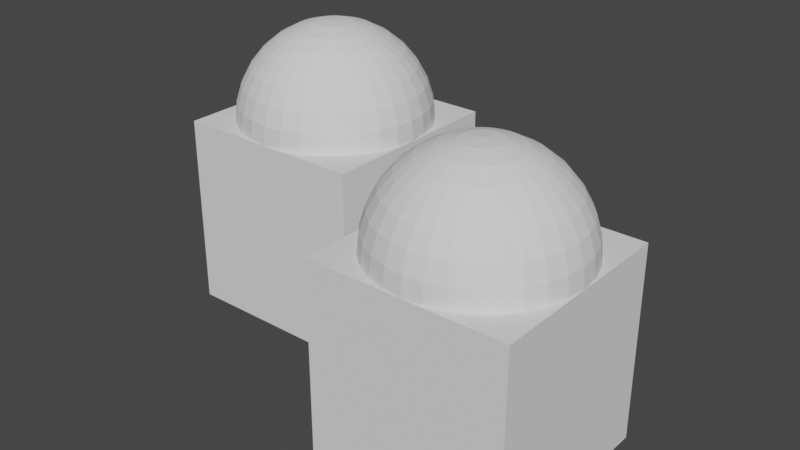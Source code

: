 # Source: test.blend  (saved by Blender 3.2.14; exported with 4.5.12 LTS)
import bpy
from mathutils import Matrix  # noqa: F401  (used for matrix-valued properties, if any)

bpy.ops.wm.read_factory_settings(use_empty=True)
scene = bpy.context.scene
scene.name = 'Scene'

# ---- collections
col_collection = bpy.data.collections.new('Collection'); scene.collection.children.link(col_collection)

# ---- world
world_world = bpy.data.worlds.new('World'); scene.world = world_world
world_world.use_nodes = True; world_world.node_tree.nodes.clear()
_N = world_world.node_tree.nodes; _L = world_world.node_tree.links
n0 = _N.new('ShaderNodeOutputWorld'); n0.name = 'World Output'; n0.location = (300, 300)
n1 = _N.new('ShaderNodeBackground'); n1.name = 'Background'; n1.location = (10, 300)
n1.inputs[0].default_value = (0.05088, 0.05088, 0.05088, 1.0)
_L.new(n1.outputs[0], n0.inputs[0])
n0.is_active_output = True
world_world.color = (0.05088, 0.05088, 0.05088)
world_world.use_sun_shadow = False
world_world.sun_shadow_jitter_overblur = 0.0

# ---- meshes
me_untitled_002 = bpy.data.meshes.new('untitled.002')
me_untitled_002.from_pydata([(-1.0, 1.0, 1.0), (-1.0, 0.302, 0.302), (-1.0, 0.2549, 0.3415), (-1.0, 0.1758, 0.3845), (-1.0, -0.373, -0.2895), (-1.0, -0.3349, -0.3349), (-1.0, -1.0, -1.0), (-1.0, -0.4156, -0.2124), (-1.0, -1.0, 1.0), (-1.0, 0.08972, 0.4111), (-1.0, -0.4425, -0.1282), (-1.0, -4.022e-08, 0.4201), (-1.0, -0.08972, 0.4111), (-1.0, -0.4526, -0.04016), (-1.0, -0.4453, 0.04847), (-1.0, -0.1758, 0.3845), (-1.0, -0.2549, 0.3415), (-1.0, -0.4208, 0.1342), (-1.0, -0.3797, 0.2137), (-1.0, -0.3237, 0.2837), (-1.0, -0.3165, -0.3568), (-1.0, -0.2481, -0.4117), (-1.0, 0.3237, 0.2837), (-1.0, 0.3797, 0.2137), (-1.0, -0.1707, -0.4524), (-1.0, -0.08693, -0.4774), (-1.0, 0.4208, 0.1342), (-1.0, 0.4453, 0.04847), (-1.0, 1.0, -1.0), (-1.0, 6.046e-08, -0.4858), (-1.0, 0.4526, -0.04016), (-1.0, 0.08693, -0.4774), (-1.0, 0.1707, -0.4524), (-1.0, 0.4425, -0.1282), (-1.0, 0.4156, -0.2124), (-1.0, 0.2481, -0.4117), (-1.0, 0.3165, -0.3568), (-1.0, 0.373, -0.2895), (1.0, 1.0, 1.0), (1.0, 1.0, -1.0), (1.0, -1.0, 1.0), (1.0, -1.0, -1.0), (0.5556, 0.8315, 1.0), (0.7071, 0.7071, 1.0), (0.7071, -0.7071, 1.0), (0.5556, -0.8315, 1.0), (0.3827, -0.9239, 1.0), (0.3827, 0.9239, 1.0), (0.1951, 0.9808, 1.0), (0.1951, -0.9808, 1.0), (-2.66e-07, -1.0, 1.0), (5.384e-07, 1.0, 1.0), (-0.1951, -0.9808, 1.0), (-0.1951, 0.9808, 1.0), (-0.3827, 0.9239, 1.0), (-0.3827, -0.9239, 1.0), (-0.5556, -0.8315, 1.0), (-0.5556, 0.8315, 1.0), (-0.7071, 0.7071, 1.0), (-0.7071, -0.7071, 1.0), (-0.8315, -0.5556, 1.0), (-0.8315, 0.5556, 1.0), (-0.9239, 0.3827, 1.0), (-0.9239, -0.3827, 1.0), (-0.9808, -0.1951, 1.0), (-0.9808, 0.1951, 1.0), (-1.0, 3.856e-07, 1.0), (0.8315, 0.5556, 1.0), (0.9239, 0.3827, 1.0), (0.8315, -0.5556, 1.0), (0.9239, -0.3827, 1.0), (0.9808, 0.1951, 1.0), (1.0, -1.656e-07, 1.0), (0.9808, -0.1951, 1.0), (0.0, 0.9239, 1.383), (0.0, 0.8315, 1.555), (0.1622, 0.8155, 1.555), (0.1802, 0.9061, 1.383), (0.0, 0.9808, 1.195), (0.1913, 0.9619, 1.195), (0.0, 0.1951, 1.981), (-8.077e-08, -1.209e-07, 2.0), (0.03806, 0.1913, 1.981), (0.0, 0.3827, 1.924), (0.07466, 0.3753, 1.924), (0.0, 0.5556, 1.831), (0.1084, 0.5449, 1.831), (0.0, 0.7071, 1.707), (0.1379, 0.6935, 1.707), (0.2706, 0.6533, 1.707), (0.3182, 0.7682, 1.555), (0.3536, 0.8536, 1.383), (0.3753, 0.9061, 1.195), (0.07466, 0.1802, 1.981), (0.1464, 0.3536, 1.924), (0.2126, 0.5133, 1.831), (0.1084, 0.1622, 1.981), (0.2126, 0.3182, 1.924), (0.3087, 0.4619, 1.831), (0.3928, 0.5879, 1.707), (0.4619, 0.6913, 1.555), (0.5133, 0.7682, 1.383), (0.5449, 0.8155, 1.195), (0.5, 0.5, 1.707), (0.5879, 0.5879, 1.555), (0.6533, 0.6533, 1.383), (0.6935, 0.6935, 1.195), (0.1379, 0.1379, 1.981), (0.2706, 0.2706, 1.924), (0.3928, 0.3928, 1.831), (0.1622, 0.1084, 1.981), (0.3182, 0.2126, 1.924), (0.4619, 0.3087, 1.831), (0.5879, 0.3928, 1.707), (0.6913, 0.4619, 1.555), (0.7682, 0.5133, 1.383), (0.8155, 0.5449, 1.195), (0.7682, 0.3182, 1.555), (0.8536, 0.3536, 1.383), (0.9061, 0.3753, 1.195), (0.1802, 0.07466, 1.981), (0.3536, 0.1464, 1.924), (0.5133, 0.2126, 1.831), (0.6533, 0.2706, 1.707), (0.1913, 0.03806, 1.981), (0.3753, 0.07466, 1.924), (0.5449, 0.1084, 1.831), (0.6935, 0.1379, 1.707), (0.8155, 0.1622, 1.555), (0.9061, 0.1802, 1.383), (0.9619, 0.1913, 1.195), (0.8315, -9.109e-08, 1.555), (0.9239, -1.658e-08, 1.383), (0.9808, -9.109e-08, 1.195), (0.1951, -6.874e-08, 1.981), (0.3827, -1.209e-07, 1.924), (0.5556, -1.134e-07, 1.831), (0.7071, -4.638e-08, 1.707), (0.3753, -0.07466, 1.924), (0.5449, -0.1084, 1.831), (0.6935, -0.1379, 1.707), (0.8155, -0.1622, 1.555), (0.9061, -0.1802, 1.383), (0.9619, -0.1913, 1.195), (0.1913, -0.03806, 1.981), (0.8536, -0.3536, 1.383), (0.9061, -0.3753, 1.195), (0.1802, -0.07466, 1.981), (0.3536, -0.1464, 1.924), (0.5133, -0.2126, 1.831), (0.6533, -0.2706, 1.707), (0.7682, -0.3182, 1.555), (0.4619, -0.3087, 1.831), (0.5879, -0.3928, 1.707), (0.6913, -0.4619, 1.555), (0.7682, -0.5133, 1.383), (0.8155, -0.5449, 1.195), (0.1622, -0.1084, 1.981), (0.3182, -0.2126, 1.924), (0.6935, -0.6935, 1.195), (0.1379, -0.1379, 1.981), (0.2706, -0.2706, 1.924), (0.3928, -0.3928, 1.831), (0.5, -0.5, 1.707), (0.5879, -0.5879, 1.555), (0.6533, -0.6533, 1.383), (0.3087, -0.4619, 1.831), (0.3928, -0.5879, 1.707), (0.4619, -0.6913, 1.555), (0.5133, -0.7682, 1.383), (0.5449, -0.8155, 1.195), (0.1084, -0.1622, 1.981), (0.2126, -0.3182, 1.924), (0.3753, -0.9061, 1.195), (0.07466, -0.1802, 1.981), (0.1464, -0.3536, 1.924), (0.2126, -0.5133, 1.831), (0.2706, -0.6533, 1.707), (0.3182, -0.7682, 1.555), (0.3536, -0.8536, 1.383), (0.1379, -0.6935, 1.707), (0.1622, -0.8155, 1.555), (0.1802, -0.9061, 1.383), (0.1913, -0.9619, 1.195), (0.03806, -0.1913, 1.981), (0.07466, -0.3753, 1.924), (0.1084, -0.5449, 1.831), (2.154e-09, -0.1951, 1.981), (-2.765e-08, -0.3827, 1.924), (-6.49e-08, -0.5556, 1.831), (4.686e-08, -0.7071, 1.707), (-1.275e-08, -0.8315, 1.555), (1.706e-08, -0.9239, 1.383), (-7.235e-08, -0.9808, 1.195), (-0.1379, -0.6935, 1.707), (-0.1622, -0.8155, 1.555), (-0.1802, -0.9061, 1.383), (-0.1913, -0.9619, 1.195), (-0.03806, -0.1913, 1.981), (-0.07466, -0.3753, 1.924), (-0.1084, -0.5449, 1.831), (-0.07466, -0.1802, 1.981), (-0.1464, -0.3536, 1.924), (-0.2126, -0.5133, 1.831), (-0.2706, -0.6533, 1.707), (-0.3182, -0.7682, 1.555), (-0.3536, -0.8536, 1.383), (-0.3753, -0.9061, 1.195), (-0.4619, -0.6913, 1.555), (-0.5133, -0.7682, 1.383), (-0.5449, -0.8155, 1.195), (-0.1084, -0.1622, 1.981), (-0.2126, -0.3182, 1.924), (-0.3087, -0.4619, 1.831), (-0.3928, -0.5879, 1.707), (-0.2706, -0.2706, 1.924), (-0.3928, -0.3928, 1.831), (-0.5, -0.5, 1.707), (-0.5879, -0.5879, 1.555), (-0.6533, -0.6533, 1.383), (-0.6935, -0.6935, 1.195), (-0.1379, -0.1379, 1.981), (-0.7682, -0.5133, 1.383), (-0.8155, -0.5449, 1.195), (-0.1622, -0.1084, 1.981), (-0.3182, -0.2126, 1.924), (-0.4619, -0.3087, 1.831), (-0.5879, -0.3928, 1.707), (-0.6913, -0.4619, 1.555), (-0.3536, -0.1464, 1.924), (-0.5133, -0.2126, 1.831), (-0.6533, -0.2706, 1.707), (-0.7682, -0.3182, 1.555), (-0.8536, -0.3536, 1.383), (-0.9061, -0.3753, 1.195), (-0.1802, -0.07466, 1.981), (-0.9061, -0.1802, 1.383), (-0.9619, -0.1913, 1.195), (-0.1913, -0.03806, 1.981), (-0.3753, -0.07466, 1.924), (-0.5449, -0.1084, 1.831), (-0.6935, -0.1379, 1.707), (-0.8155, -0.1622, 1.555), (-0.5556, 5.771e-09, 1.831), (-0.7071, -9.109e-08, 1.707), (-0.8315, -4.638e-08, 1.555), (-0.9239, -1.68e-09, 1.383), (-0.9808, 7.283e-08, 1.195), (-0.1951, -7.246e-08, 1.981), (-0.3827, -4.638e-08, 1.924), (-0.9619, 0.1913, 1.195), (-0.1913, 0.03806, 1.981), (-0.3753, 0.07466, 1.924), (-0.5449, 0.1084, 1.831), (-0.6935, 0.1379, 1.707), (-0.8155, 0.1622, 1.555), (-0.9061, 0.1802, 1.383), (-0.5133, 0.2126, 1.831), (-0.6533, 0.2706, 1.707), (-0.7682, 0.3182, 1.555), (-0.8536, 0.3536, 1.383), (-0.9061, 0.3753, 1.195), (-0.1802, 0.07466, 1.981), (-0.3536, 0.1464, 1.924), (-0.8155, 0.5449, 1.195), (-0.1622, 0.1084, 1.981), (-0.3182, 0.2126, 1.924), (-0.4619, 0.3087, 1.831), (-0.5879, 0.3928, 1.707), (-0.6913, 0.4619, 1.555), (-0.7682, 0.5133, 1.383), (-0.5, 0.5, 1.707), (-0.5879, 0.5879, 1.555), (-0.6533, 0.6533, 1.383), (-0.6935, 0.6935, 1.195), (-0.1379, 0.1379, 1.981), (-0.2706, 0.2706, 1.924), (-0.3928, 0.3928, 1.831), (-0.1084, 0.1622, 1.981), (-0.2126, 0.3182, 1.924), (-0.3087, 0.4619, 1.831), (-0.3928, 0.5879, 1.707), (-0.4619, 0.6913, 1.555), (-0.5133, 0.7682, 1.383), (-0.5449, 0.8155, 1.195), (-0.3182, 0.7682, 1.555), (-0.3536, 0.8536, 1.383), (-0.3753, 0.9061, 1.195), (-0.07466, 0.1802, 1.981), (-0.1464, 0.3536, 1.924), (-0.2126, 0.5133, 1.831), (-0.2706, 0.6533, 1.707), (-0.03806, 0.1913, 1.981), (-0.07466, 0.3753, 1.924), (-0.1084, 0.5449, 1.831), (-0.1379, 0.6935, 1.707), (-0.1622, 0.8155, 1.555), (-0.1802, 0.9061, 1.383), (-0.1913, 0.9619, 1.195), (-0.09522, 1.437e-07, -0.06927)], [], [(0, 1, 2), (0, 2, 3), (4, 5, 6), (7, 4, 6), (8, 0, 3), (8, 3, 9), (7, 6, 8), (10, 7, 8), (8, 9, 11), (8, 11, 12), (13, 10, 8), (14, 13, 8), (8, 12, 15), (8, 15, 16), (17, 14, 8), (18, 17, 8), (8, 16, 19), (8, 19, 18), (6, 5, 20), (6, 20, 21), (22, 1, 0), (23, 22, 0), (6, 21, 24), (6, 24, 25), (26, 23, 0), (27, 26, 0), (28, 6, 25), (28, 25, 29), (27, 0, 28), (30, 27, 28), (28, 29, 31), (28, 31, 32), (33, 30, 28), (34, 33, 28), (28, 32, 35), (28, 35, 36), (37, 34, 28), (36, 37, 28), (28, 0, 38), (28, 38, 39), (39, 38, 40), (39, 40, 41), (41, 40, 8), (41, 8, 6), (28, 39, 41), (28, 41, 6), (42, 43, 38), (40, 44, 45), (40, 45, 46), (47, 42, 38), (48, 47, 38), (40, 46, 49), (40, 49, 50), (51, 48, 38), (51, 38, 0), (8, 40, 50), (8, 50, 52), (53, 51, 0), (54, 53, 0), (8, 52, 55), (8, 55, 56), (57, 54, 0), (58, 57, 0), (8, 56, 59), (8, 59, 60), (61, 58, 0), (62, 61, 0), (8, 60, 63), (8, 63, 64), (65, 62, 0), (8, 64, 66), (66, 65, 0), (0, 8, 66), (38, 43, 67), (38, 67, 68), (69, 44, 40), (70, 69, 40), (38, 68, 71), (38, 71, 72), (73, 70, 40), (40, 38, 72), (40, 72, 73), (74, 75, 76), (74, 76, 77), (78, 74, 77), (78, 77, 79), (78, 79, 48), (78, 48, 51), (80, 81, 82), (83, 80, 82), (83, 82, 84), (85, 83, 84), (85, 84, 86), (87, 85, 86), (87, 86, 88), (75, 87, 88), (75, 88, 76), (76, 88, 89), (76, 89, 90), (77, 76, 90), (77, 90, 91), (79, 77, 91), (79, 91, 92), (79, 92, 47), (79, 47, 48), (82, 81, 93), (84, 82, 93), (84, 93, 94), (86, 84, 94), (86, 94, 95), (88, 86, 95), (88, 95, 89), (93, 81, 96), (94, 93, 96), (94, 96, 97), (95, 94, 97), (95, 97, 98), (89, 95, 98), (89, 98, 99), (90, 89, 99), (90, 99, 100), (91, 90, 100), (91, 100, 101), (92, 91, 101), (92, 101, 102), (92, 102, 42), (92, 42, 47), (100, 99, 103), (100, 103, 104), (101, 100, 104), (101, 104, 105), (102, 101, 105), (102, 105, 106), (102, 106, 43), (102, 43, 42), (96, 81, 107), (97, 96, 107), (97, 107, 108), (98, 97, 108), (98, 108, 109), (99, 98, 109), (99, 109, 103), (108, 107, 110), (108, 110, 111), (109, 108, 111), (109, 111, 112), (103, 109, 112), (103, 112, 113), (104, 103, 113), (104, 113, 114), (105, 104, 114), (105, 114, 115), (106, 105, 115), (106, 115, 116), (43, 106, 116), (43, 116, 67), (107, 81, 110), (115, 114, 117), (115, 117, 118), (116, 115, 118), (116, 118, 119), (67, 116, 119), (67, 119, 68), (110, 81, 120), (111, 110, 120), (111, 120, 121), (112, 111, 121), (112, 121, 122), (113, 112, 122), (113, 122, 123), (114, 113, 123), (114, 123, 117), (121, 120, 124), (121, 124, 125), (122, 121, 125), (122, 125, 126), (123, 122, 126), (123, 126, 127), (117, 123, 127), (117, 127, 128), (118, 117, 128), (118, 128, 129), (119, 118, 129), (119, 129, 130), (68, 119, 130), (68, 130, 71), (120, 81, 124), (129, 128, 131), (129, 131, 132), (130, 129, 132), (130, 132, 133), (71, 130, 133), (71, 133, 72), (124, 81, 134), (125, 124, 134), (125, 134, 135), (126, 125, 135), (126, 135, 136), (127, 126, 136), (127, 136, 137), (128, 127, 137), (128, 137, 131), (136, 135, 138), (136, 138, 139), (137, 136, 139), (137, 139, 140), (131, 137, 140), (131, 140, 141), (132, 131, 141), (132, 141, 142), (133, 132, 142), (133, 142, 143), (72, 133, 143), (72, 143, 73), (134, 81, 144), (135, 134, 144), (135, 144, 138), (143, 142, 145), (143, 145, 146), (73, 143, 146), (73, 146, 70), (144, 81, 147), (138, 144, 147), (138, 147, 148), (139, 138, 148), (139, 148, 149), (140, 139, 149), (140, 149, 150), (141, 140, 150), (141, 150, 151), (142, 141, 151), (142, 151, 145), (150, 149, 152), (150, 152, 153), (151, 150, 153), (151, 153, 154), (145, 151, 154), (145, 154, 155), (146, 145, 155), (146, 155, 156), (70, 146, 156), (70, 156, 69), (147, 81, 157), (148, 147, 157), (148, 157, 158), (149, 148, 158), (149, 158, 152), (69, 156, 159), (69, 159, 44), (157, 81, 160), (158, 157, 160), (158, 160, 161), (152, 158, 161), (152, 161, 162), (153, 152, 162), (153, 162, 163), (154, 153, 163), (154, 163, 164), (155, 154, 164), (155, 164, 165), (156, 155, 165), (156, 165, 159), (163, 162, 166), (163, 166, 167), (164, 163, 167), (164, 167, 168), (165, 164, 168), (165, 168, 169), (159, 165, 169), (159, 169, 170), (44, 159, 170), (44, 170, 45), (160, 81, 171), (161, 160, 171), (161, 171, 172), (162, 161, 172), (162, 172, 166), (45, 170, 173), (45, 173, 46), (171, 81, 174), (172, 171, 174), (172, 174, 175), (166, 172, 175), (166, 175, 176), (167, 166, 176), (167, 176, 177), (168, 167, 177), (168, 177, 178), (169, 168, 178), (169, 178, 179), (170, 169, 179), (170, 179, 173), (178, 177, 180), (178, 180, 181), (179, 178, 181), (179, 181, 182), (173, 179, 182), (173, 182, 183), (46, 173, 183), (46, 183, 49), (174, 81, 184), (175, 174, 184), (175, 184, 185), (176, 175, 185), (176, 185, 186), (177, 176, 186), (177, 186, 180), (184, 81, 187), (185, 184, 187), (185, 187, 188), (186, 185, 188), (186, 188, 189), (180, 186, 189), (180, 189, 190), (181, 180, 190), (181, 190, 191), (182, 181, 191), (182, 191, 192), (183, 182, 192), (183, 192, 193), (49, 183, 193), (49, 193, 50), (191, 190, 194), (191, 194, 195), (192, 191, 195), (192, 195, 196), (193, 192, 196), (193, 196, 197), (50, 193, 197), (50, 197, 52), (187, 81, 198), (188, 187, 198), (188, 198, 199), (189, 188, 199), (189, 199, 200), (190, 189, 200), (190, 200, 194), (199, 198, 201), (199, 201, 202), (200, 199, 202), (200, 202, 203), (194, 200, 203), (194, 203, 204), (195, 194, 204), (195, 204, 205), (196, 195, 205), (196, 205, 206), (197, 196, 206), (197, 206, 207), (52, 197, 207), (52, 207, 55), (198, 81, 201), (206, 205, 208), (206, 208, 209), (207, 206, 209), (207, 209, 210), (55, 207, 210), (55, 210, 56), (201, 81, 211), (202, 201, 211), (202, 211, 212), (203, 202, 212), (203, 212, 213), (204, 203, 213), (204, 213, 214), (205, 204, 214), (205, 214, 208), (213, 212, 215), (213, 215, 216), (214, 213, 216), (214, 216, 217), (208, 214, 217), (208, 217, 218), (209, 208, 218), (209, 218, 219), (210, 209, 219), (210, 219, 220), (56, 210, 220), (56, 220, 59), (211, 81, 221), (212, 211, 221), (212, 221, 215), (220, 219, 222), (220, 222, 223), (59, 220, 223), (59, 223, 60), (221, 81, 224), (215, 221, 224), (215, 224, 225), (216, 215, 225), (216, 225, 226), (217, 216, 226), (217, 226, 227), (218, 217, 227), (218, 227, 228), (219, 218, 228), (219, 228, 222), (226, 225, 229), (226, 229, 230), (227, 226, 230), (227, 230, 231), (228, 227, 231), (228, 231, 232), (222, 228, 232), (222, 232, 233), (223, 222, 233), (223, 233, 234), (60, 223, 234), (60, 234, 63), (224, 81, 235), (225, 224, 235), (225, 235, 229), (234, 233, 236), (234, 236, 237), (63, 234, 237), (63, 237, 64), (235, 81, 238), (229, 235, 238), (229, 238, 239), (230, 229, 239), (230, 239, 240), (231, 230, 240), (231, 240, 241), (232, 231, 241), (232, 241, 242), (233, 232, 242), (233, 242, 236), (241, 240, 243), (241, 243, 244), (242, 241, 244), (242, 244, 245), (236, 242, 245), (236, 245, 246), (237, 236, 246), (237, 246, 247), (64, 237, 247), (64, 247, 66), (238, 81, 248), (239, 238, 248), (239, 248, 249), (240, 239, 249), (240, 249, 243), (247, 250, 65), (247, 65, 66), (248, 81, 251), (249, 248, 251), (249, 251, 252), (243, 249, 252), (243, 252, 253), (244, 243, 253), (244, 253, 254), (245, 244, 254), (245, 254, 255), (246, 245, 255), (246, 255, 256), (247, 246, 256), (247, 256, 250), (254, 253, 257), (254, 257, 258), (255, 254, 258), (255, 258, 259), (256, 255, 259), (256, 259, 260), (250, 256, 260), (250, 260, 261), (250, 261, 62), (250, 62, 65), (251, 81, 262), (252, 251, 262), (252, 262, 263), (253, 252, 263), (253, 263, 257), (261, 264, 61), (261, 61, 62), (262, 81, 265), (263, 262, 265), (263, 265, 266), (257, 263, 266), (257, 266, 267), (258, 257, 267), (258, 267, 268), (259, 258, 268), (259, 268, 269), (260, 259, 269), (260, 269, 270), (261, 260, 270), (261, 270, 264), (269, 268, 271), (269, 271, 272), (270, 269, 272), (270, 272, 273), (264, 270, 273), (264, 273, 274), (264, 274, 58), (264, 58, 61), (265, 81, 275), (266, 265, 275), (266, 275, 276), (267, 266, 276), (267, 276, 277), (268, 267, 277), (268, 277, 271), (276, 275, 278), (276, 278, 279), (277, 276, 279), (277, 279, 280), (271, 277, 280), (271, 280, 281), (272, 271, 281), (272, 281, 282), (273, 272, 282), (273, 282, 283), (274, 273, 283), (274, 283, 284), (58, 274, 284), (58, 284, 57), (275, 81, 278), (283, 282, 285), (283, 285, 286), (284, 283, 286), (284, 286, 287), (57, 284, 287), (57, 287, 54), (278, 81, 288), (279, 278, 288), (279, 288, 289), (280, 279, 289), (280, 289, 290), (281, 280, 290), (281, 290, 291), (282, 281, 291), (282, 291, 285), (289, 288, 292), (289, 292, 293), (290, 289, 293), (290, 293, 294), (291, 290, 294), (291, 294, 295), (285, 291, 295), (285, 295, 296), (286, 285, 296), (286, 296, 297), (287, 286, 297), (287, 297, 298), (54, 287, 298), (54, 298, 53), (288, 81, 292), (297, 296, 75), (297, 75, 74), (298, 297, 74), (298, 74, 78), (53, 298, 78), (53, 78, 51), (292, 81, 80), (293, 292, 80), (293, 80, 83), (294, 293, 83), (294, 83, 85), (295, 294, 85), (295, 85, 87), (296, 295, 87), (296, 87, 75), (25, 299, 29), (21, 299, 24), (20, 299, 21), (9, 299, 11), (31, 299, 32), (29, 299, 31), (35, 299, 36), (30, 299, 27), (14, 299, 13), (2, 299, 3), (13, 299, 10), (27, 299, 26), (36, 299, 37), (18, 299, 17), (37, 299, 34), (4, 299, 20), (4, 20, 5), (23, 299, 22), (3, 299, 9), (7, 299, 4), (19, 299, 18), (15, 299, 16), (33, 299, 30), (32, 299, 35), (11, 299, 12), (24, 299, 25), (17, 299, 14), (26, 299, 23), (34, 299, 33), (10, 299, 7), (12, 299, 15), (22, 299, 1), (299, 2, 1), (16, 299, 19)])
me_untitled_002.update()
me_untitled_003 = bpy.data.meshes.new('untitled.003')
me_untitled_003.from_pydata([(-1.0, 0.302, 0.302), (-1.0, 0.2549, 0.3415), (-1.0, 0.1758, 0.3845), (-1.0, -0.373, -0.2895), (-1.0, -0.4156, -0.2124), (-1.0, 0.08972, 0.4111), (-1.0, -0.4425, -0.1282), (-1.0, -4.022e-08, 0.4201), (-1.0, -0.08972, 0.4111), (-1.0, -0.4526, -0.04016), (-1.0, -0.4453, 0.04847), (-1.0, -0.1758, 0.3845), (-1.0, -0.2549, 0.3415), (-1.0, -0.4208, 0.1342), (-1.0, -0.3797, 0.2137), (-1.0, -0.3237, 0.2837), (-1.0, -0.3165, -0.3568), (-1.0, -0.2481, -0.4117), (-1.0, 0.3237, 0.2837), (-1.0, 0.3797, 0.2137), (-1.0, -0.1707, -0.4524), (-1.0, -0.08693, -0.4774), (-1.0, 0.4208, 0.1342), (-1.0, 0.4453, 0.04847), (-1.0, 6.046e-08, -0.4858), (-1.0, 0.4526, -0.04016), (-1.0, 0.08693, -0.4774), (-1.0, 0.1707, -0.4524), (-1.0, 0.4425, -0.1282), (-1.0, 0.4156, -0.2124), (-1.0, 0.2481, -0.4117), (-1.0, 0.3165, -0.3568), (-1.0, 0.373, -0.2895), (-0.09522, 1.437e-07, -0.06927)], [], [(21, 33, 24), (17, 33, 20), (16, 33, 17), (5, 33, 7), (26, 33, 27), (24, 33, 26), (30, 33, 31), (25, 33, 23), (10, 33, 9), (1, 33, 2), (9, 33, 6), (23, 33, 22), (31, 33, 32), (14, 33, 13), (32, 33, 29), (3, 33, 16), (19, 33, 18), (2, 33, 5), (4, 33, 3), (15, 33, 14), (11, 33, 12), (28, 33, 25), (27, 33, 30), (7, 33, 8), (20, 33, 21), (13, 33, 10), (22, 33, 19), (29, 33, 28), (6, 33, 4), (8, 33, 11), (18, 33, 0), (33, 1, 0), (12, 33, 15), (12, 15, 14, 13, 10, 9, 6, 4, 3, 16, 17, 20, 21, 24, 26, 27, 30, 31, 32, 29, 28, 25, 23, 22, 19, 18, 0, 1, 2, 5, 7, 8, 11)])
me_untitled_003.update()
me_untitled_004 = bpy.data.meshes.new('untitled.004')
me_untitled_004.from_pydata([(-1.0, 1.0, 1.0), (-1.0, 0.302, 0.302), (-1.0, 0.2549, 0.3415), (-1.0, 0.1758, 0.3845), (-1.0, -0.373, -0.2895), (-1.0, -0.3349, -0.3349), (-1.0, -1.0, -1.0), (-1.0, -0.4156, -0.2124), (-1.0, -1.0, 1.0), (-1.0, 0.08972, 0.4111), (-1.0, -0.4425, -0.1282), (-1.0, -4.022e-08, 0.4201), (-1.0, -0.08972, 0.4111), (-1.0, -0.4526, -0.04016), (-1.0, -0.4453, 0.04847), (-1.0, -0.1758, 0.3845), (-1.0, -0.2549, 0.3415), (-1.0, -0.4208, 0.1342), (-1.0, -0.3797, 0.2137), (-1.0, -0.3237, 0.2837), (-1.0, -0.3165, -0.3568), (-1.0, -0.2481, -0.4117), (-1.0, 0.3237, 0.2837), (-1.0, 0.3797, 0.2137), (-1.0, -0.1707, -0.4524), (-1.0, -0.08693, -0.4774), (-1.0, 0.4208, 0.1342), (-1.0, 0.4453, 0.04847), (-1.0, 1.0, -1.0), (-1.0, 6.046e-08, -0.4858), (-1.0, 0.4526, -0.04016), (-1.0, 0.08693, -0.4774), (-1.0, 0.1707, -0.4524), (-1.0, 0.4425, -0.1282), (-1.0, 0.4156, -0.2124), (-1.0, 0.2481, -0.4117), (-1.0, 0.3165, -0.3568), (-1.0, 0.373, -0.2895), (1.0, 1.0, 1.0), (1.0, 1.0, -1.0), (1.0, -1.0, 1.0), (1.0, -1.0, -1.0), (0.5556, 0.8315, 1.0), (0.7071, 0.7071, 1.0), (0.7071, -0.7071, 1.0), (0.5556, -0.8315, 1.0), (0.3827, -0.9239, 1.0), (0.3827, 0.9239, 1.0), (0.1951, 0.9808, 1.0), (0.1951, -0.9808, 1.0), (-2.66e-07, -1.0, 1.0), (5.384e-07, 1.0, 1.0), (-0.1951, -0.9808, 1.0), (-0.1951, 0.9808, 1.0), (-0.3827, 0.9239, 1.0), (-0.3827, -0.9239, 1.0), (-0.5556, -0.8315, 1.0), (-0.5556, 0.8315, 1.0), (-0.7071, 0.7071, 1.0), (-0.7071, -0.7071, 1.0), (-0.8315, -0.5556, 1.0), (-0.8315, 0.5556, 1.0), (-0.9239, 0.3827, 1.0), (-0.9239, -0.3827, 1.0), (-0.9808, -0.1951, 1.0), (-0.9808, 0.1951, 1.0), (-1.0, 3.856e-07, 1.0), (0.8315, 0.5556, 1.0), (0.9239, 0.3827, 1.0), (0.8315, -0.5556, 1.0), (0.9239, -0.3827, 1.0), (0.9808, 0.1951, 1.0), (1.0, -1.656e-07, 1.0), (0.9808, -0.1951, 1.0)], [], [(0, 1, 2), (0, 2, 3), (4, 5, 6), (7, 4, 6), (8, 0, 3), (8, 3, 9), (7, 6, 8), (10, 7, 8), (8, 9, 11), (8, 11, 12), (13, 10, 8), (14, 13, 8), (8, 12, 15), (8, 15, 16), (17, 14, 8), (18, 17, 8), (8, 16, 19), (8, 19, 18), (6, 5, 20), (6, 20, 21), (22, 1, 0), (23, 22, 0), (6, 21, 24), (6, 24, 25), (26, 23, 0), (27, 26, 0), (28, 6, 25), (28, 25, 29), (27, 0, 28), (30, 27, 28), (28, 29, 31), (28, 31, 32), (33, 30, 28), (34, 33, 28), (28, 32, 35), (28, 35, 36), (37, 34, 28), (36, 37, 28), (28, 0, 38), (28, 38, 39), (39, 38, 40), (39, 40, 41), (41, 40, 8), (41, 8, 6), (28, 39, 41), (28, 41, 6), (42, 43, 38), (40, 44, 45), (40, 45, 46), (47, 42, 38), (48, 47, 38), (40, 46, 49), (40, 49, 50), (51, 48, 38), (51, 38, 0), (8, 40, 50), (8, 50, 52), (53, 51, 0), (54, 53, 0), (8, 52, 55), (8, 55, 56), (57, 54, 0), (58, 57, 0), (8, 56, 59), (8, 59, 60), (61, 58, 0), (62, 61, 0), (8, 60, 63), (8, 63, 64), (65, 62, 0), (8, 64, 66), (66, 65, 0), (0, 8, 66), (38, 43, 67), (38, 67, 68), (69, 44, 40), (70, 69, 40), (38, 68, 71), (38, 71, 72), (73, 70, 40), (40, 38, 72), (40, 72, 73), (4, 20, 5), (16, 15, 12, 11, 9, 3, 2, 1, 22, 23, 26, 27, 30, 33, 34, 37, 36, 35, 32, 31, 29, 25, 24, 21, 20, 4, 7, 10, 13, 14, 17, 18, 19), (51, 53, 54, 57, 58, 61, 62, 65, 66, 64, 63, 60, 59, 56, 55, 52, 50, 49, 46, 45, 44, 69, 70, 73, 72, 71, 68, 67, 43, 42, 47, 48)])
me_untitled_004.update()
me_untitled_005 = bpy.data.meshes.new('untitled.005')
me_untitled_005.from_pydata([(0.5556, 0.8315, 1.0), (0.7071, 0.7071, 1.0), (0.3827, 0.9239, 1.0), (0.3753, 0.9061, 1.195), (0.5449, 0.8155, 1.195), (0.5133, 0.7682, 1.383), (0.6533, 0.6533, 1.383), (0.6935, 0.6935, 1.195), (0.7682, 0.5133, 1.383), (0.8155, 0.5449, 1.195), (0.8315, 0.5556, 1.0), (0.8536, 0.3536, 1.383), (0.9061, 0.3753, 1.195), (0.9061, 0.1802, 1.383), (0.9619, 0.1913, 1.195), (0.9239, 0.3827, 1.0), (0.9808, 0.1951, 1.0), (1.0, -1.656e-07, 1.0), (0.9808, -9.109e-08, 1.195), (0.9239, -1.658e-08, 1.383), (0.9061, -0.1802, 1.383), (0.9619, -0.1913, 1.195), (0.9808, -0.1951, 1.0), (0.8536, -0.3536, 1.383), (0.9061, -0.3753, 1.195), (0.7682, -0.5133, 1.383), (0.8155, -0.5449, 1.195), (0.9239, -0.3827, 1.0), (0.8315, -0.5556, 1.0), (0.6935, -0.6935, 1.195), (0.7071, -0.7071, 1.0), (0.5556, -0.8315, 1.0), (0.5449, -0.8155, 1.195), (0.5133, -0.7682, 1.383), (0.3753, -0.9061, 1.195), (0.3536, -0.8536, 1.383), (0.3182, -0.7682, 1.555), (0.1622, -0.8155, 1.555), (0.1802, -0.9061, 1.383), (0.1913, -0.9619, 1.195), (-1.275e-08, -0.8315, 1.555), (1.706e-08, -0.9239, 1.383), (-7.235e-08, -0.9808, 1.195), (-0.1622, -0.8155, 1.555), (-0.1802, -0.9061, 1.383), (-0.1913, -0.9619, 1.195), (-0.3182, -0.7682, 1.555), (-0.3536, -0.8536, 1.383), (-0.3753, -0.9061, 1.195), (-0.4619, -0.6913, 1.555), (-0.5133, -0.7682, 1.383), (-0.5449, -0.8155, 1.195), (-0.5879, -0.5879, 1.555), (-0.6533, -0.6533, 1.383), (-0.6935, -0.6935, 1.195), (-0.7682, -0.5133, 1.383), (-0.6913, -0.4619, 1.555), (-0.5879, -0.3928, 1.707), (-0.6533, -0.2706, 1.707), (-0.7682, -0.3182, 1.555), (-0.8536, -0.3536, 1.383), (-0.6935, -0.1379, 1.707), (-0.8155, -0.1622, 1.555), (-0.7071, -9.109e-08, 1.707), (-0.8315, -4.638e-08, 1.555), (-0.9061, -0.1802, 1.383), (-0.9061, -0.3753, 1.195), (-0.9619, -0.1913, 1.195), (-0.9239, -1.68e-09, 1.383), (-0.9808, 7.283e-08, 1.195), (-0.8155, 0.1622, 1.555), (-0.9061, 0.1802, 1.383), (-0.7682, 0.3182, 1.555), (-0.8536, 0.3536, 1.383), (-0.9619, 0.1913, 1.195), (-0.9808, 0.1951, 1.0), (-0.9061, 0.3753, 1.195), (-0.9239, 0.3827, 1.0), (-0.8315, 0.5556, 1.0), (-0.7071, 0.7071, 1.0), (-0.8155, 0.5449, 1.195), (-0.7682, 0.5133, 1.383), (-0.6533, 0.6533, 1.383), (-0.6935, 0.6935, 1.195), (-0.5133, 0.7682, 1.383), (-0.5449, 0.8155, 1.195), (-0.5556, 0.8315, 1.0), (-0.3753, 0.9061, 1.195), (-0.3536, 0.8536, 1.383), (-0.3182, 0.7682, 1.555), (-0.1622, 0.8155, 1.555), (-0.1802, 0.9061, 1.383), (-0.1913, 0.9619, 1.195), (0.0, 0.8315, 1.555), (0.0, 0.9239, 1.383), (0.1622, 0.8155, 1.555), (0.1802, 0.9061, 1.383), (0.0, 0.9808, 1.195), (0.1951, 0.9808, 1.0), (5.384e-07, 1.0, 1.0), (-0.1951, 0.9808, 1.0), (0.1913, 0.9619, 1.195), (0.3536, 0.8536, 1.383), (0.3182, 0.7682, 1.555), (0.4619, 0.6913, 1.555), (0.3928, 0.5879, 1.707), (0.5, 0.5, 1.707), (0.5879, 0.5879, 1.555), (0.5879, 0.3928, 1.707), (0.6913, 0.4619, 1.555), (0.7682, 0.3182, 1.555), (0.6533, 0.2706, 1.707), (0.5133, 0.2126, 1.831), (0.5449, 0.1084, 1.831), (0.6935, 0.1379, 1.707), (0.8155, 0.1622, 1.555), (0.5556, -1.134e-07, 1.831), (0.7071, -4.638e-08, 1.707), (0.8315, -9.109e-08, 1.555), (0.5449, -0.1084, 1.831), (0.6935, -0.1379, 1.707), (0.8155, -0.1622, 1.555), (0.5133, -0.2126, 1.831), (0.6533, -0.2706, 1.707), (0.7682, -0.3182, 1.555), (0.4619, -0.3087, 1.831), (0.5879, -0.3928, 1.707), (0.6913, -0.4619, 1.555), (0.3928, -0.3928, 1.831), (0.5, -0.5, 1.707), (0.5879, -0.5879, 1.555), (0.3087, -0.4619, 1.831), (0.3928, -0.5879, 1.707), (0.4619, -0.6913, 1.555), (0.2126, -0.5133, 1.831), (0.2706, -0.6533, 1.707), (0.1379, -0.6935, 1.707), (0.1084, -0.5449, 1.831), (0.07466, -0.3753, 1.924), (-2.765e-08, -0.3827, 1.924), (-6.49e-08, -0.5556, 1.831), (4.686e-08, -0.7071, 1.707), (-0.07466, -0.3753, 1.924), (-0.1084, -0.5449, 1.831), (-0.1379, -0.6935, 1.707), (-0.1464, -0.3536, 1.924), (-0.2126, -0.5133, 1.831), (-0.2706, -0.6533, 1.707), (-0.2126, -0.3182, 1.924), (-0.3087, -0.4619, 1.831), (-0.3928, -0.5879, 1.707), (-0.2706, -0.2706, 1.924), (-0.3928, -0.3928, 1.831), (-0.5, -0.5, 1.707), (-0.3182, -0.2126, 1.924), (-0.4619, -0.3087, 1.831), (-0.3536, -0.1464, 1.924), (-0.5133, -0.2126, 1.831), (-0.3753, -0.07466, 1.924), (-0.5449, -0.1084, 1.831), (-0.5556, 5.771e-09, 1.831), (-0.3827, -4.638e-08, 1.924), (-0.1951, -7.246e-08, 1.981), (-0.1913, 0.03806, 1.981), (-0.3753, 0.07466, 1.924), (-0.5449, 0.1084, 1.831), (-0.1802, 0.07466, 1.981), (-0.3536, 0.1464, 1.924), (-0.5133, 0.2126, 1.831), (-0.1622, 0.1084, 1.981), (-0.3182, 0.2126, 1.924), (-0.4619, 0.3087, 1.831), (-0.1379, 0.1379, 1.981), (-0.2706, 0.2706, 1.924), (-0.3928, 0.3928, 1.831), (-0.1084, 0.1622, 1.981), (-0.2126, 0.3182, 1.924), (-0.3087, 0.4619, 1.831), (-0.07466, 0.1802, 1.981), (-0.1464, 0.3536, 1.924), (-0.2126, 0.5133, 1.831), (-0.03806, 0.1913, 1.981), (-0.07466, 0.3753, 1.924), (0.0, 0.1951, 1.981), (-0.1084, 0.5449, 1.831), (0.0, 0.3827, 1.924), (0.03806, 0.1913, 1.981), (0.07466, 0.3753, 1.924), (0.0, 0.5556, 1.831), (-0.1379, 0.6935, 1.707), (0.1084, 0.5449, 1.831), (0.0, 0.7071, 1.707), (0.1379, 0.6935, 1.707), (0.2706, 0.6533, 1.707), (0.2126, 0.5133, 1.831), (0.1464, 0.3536, 1.924), (0.2126, 0.3182, 1.924), (0.3087, 0.4619, 1.831), (0.2706, 0.2706, 1.924), (0.3928, 0.3928, 1.831), (0.3182, 0.2126, 1.924), (0.4619, 0.3087, 1.831), (0.3536, 0.1464, 1.924), (0.1802, 0.07466, 1.981), (0.1913, 0.03806, 1.981), (0.3753, 0.07466, 1.924), (0.1951, -6.874e-08, 1.981), (0.3827, -1.209e-07, 1.924), (0.3753, -0.07466, 1.924), (0.1913, -0.03806, 1.981), (0.1802, -0.07466, 1.981), (-8.077e-08, -1.209e-07, 2.0), (0.07466, 0.1802, 1.981), (0.1084, 0.1622, 1.981), (0.1379, 0.1379, 1.981), (0.1622, 0.1084, 1.981), (0.1622, -0.1084, 1.981), (0.1379, -0.1379, 1.981), (0.1084, -0.1622, 1.981), (0.07466, -0.1802, 1.981), (0.03806, -0.1913, 1.981), (2.154e-09, -0.1951, 1.981), (-0.03806, -0.1913, 1.981), (-0.07466, -0.1802, 1.981), (-0.1084, -0.1622, 1.981), (-0.1379, -0.1379, 1.981), (-0.1622, -0.1084, 1.981), (-0.1802, -0.07466, 1.981), (-0.1913, -0.03806, 1.981), (0.1464, -0.3536, 1.924), (0.2126, -0.3182, 1.924), (0.2706, -0.2706, 1.924), (0.3182, -0.2126, 1.924), (0.3536, -0.1464, 1.924), (-0.2706, 0.6533, 1.707), (-0.3928, 0.5879, 1.707), (-0.4619, 0.6913, 1.555), (-0.5879, 0.5879, 1.555), (-0.6913, 0.4619, 1.555), (-0.5, 0.5, 1.707), (-0.5879, 0.3928, 1.707), (-0.6533, 0.2706, 1.707), (-0.6935, 0.1379, 1.707), (0.6533, -0.6533, 1.383), (-0.3827, 0.9239, 1.0), (-1.0, 3.856e-07, 1.0), (-0.9808, -0.1951, 1.0), (-0.9239, -0.3827, 1.0), (-0.8315, -0.5556, 1.0), (-0.8155, -0.5449, 1.195), (-0.7071, -0.7071, 1.0), (-0.5556, -0.8315, 1.0), (-0.3827, -0.9239, 1.0), (-0.1951, -0.9808, 1.0), (-2.66e-07, -1.0, 1.0), (0.1951, -0.9808, 1.0), (0.3827, -0.9239, 1.0)], [], [(4, 1, 0), (3, 0, 2), (3, 4, 0), (4, 5, 6), (3, 5, 4), (4, 6, 7), (4, 7, 1), (7, 6, 8), (7, 8, 9), (1, 7, 9), (10, 9, 12), (1, 9, 10), (9, 8, 11), (9, 11, 12), (10, 12, 15), (12, 11, 13), (12, 13, 14), (15, 12, 14), (15, 14, 16), (16, 18, 17), (16, 14, 18), (14, 19, 18), (18, 19, 20), (18, 20, 21), (17, 18, 21), (17, 21, 22), (22, 21, 24), (21, 20, 23), (21, 23, 24), (24, 23, 25), (24, 25, 26), (27, 24, 26), (22, 24, 27), (27, 26, 28), (28, 26, 29), (28, 29, 30), (30, 29, 32), (30, 32, 31), (32, 33, 35), (29, 33, 32), (32, 35, 34), (31, 32, 34), (35, 36, 37), (33, 36, 35), (35, 37, 38), (34, 35, 38), (38, 37, 40), (39, 38, 41), (34, 38, 39), (38, 40, 41), (42, 41, 44), (39, 41, 42), (41, 43, 44), (41, 40, 43), (42, 44, 45), (44, 43, 46), (45, 44, 47), (44, 46, 47), (45, 47, 48), (47, 46, 49), (48, 47, 50), (47, 49, 50), (50, 49, 52), (51, 50, 53), (48, 50, 51), (50, 52, 53), (51, 53, 54), (53, 52, 56), (54, 53, 55), (53, 56, 55), (56, 57, 58), (52, 57, 56), (56, 58, 59), (55, 56, 59), (59, 58, 61), (60, 59, 62), (55, 59, 60), (59, 61, 62), (62, 61, 63), (62, 63, 64), (65, 62, 64), (60, 62, 65), (66, 60, 65), (66, 65, 67), (67, 65, 68), (65, 64, 68), (68, 64, 70), (69, 68, 71), (67, 68, 69), (68, 70, 71), (71, 72, 73), (71, 70, 72), (74, 71, 73), (69, 71, 74), (74, 77, 75), (69, 74, 75), (74, 73, 76), (74, 76, 77), (76, 78, 77), (80, 79, 78), (76, 80, 78), (76, 81, 80), (80, 81, 82), (80, 82, 83), (80, 83, 79), (83, 82, 84), (83, 84, 85), (79, 83, 85), (86, 85, 87), (79, 85, 86), (85, 84, 88), (85, 88, 87), (88, 89, 90), (84, 89, 88), (87, 88, 91), (88, 90, 91), (92, 91, 94), (87, 91, 92), (91, 90, 93), (91, 93, 94), (94, 93, 95), (94, 95, 96), (97, 94, 96), (92, 94, 97), (97, 98, 99), (97, 101, 98), (100, 97, 99), (100, 92, 97), (97, 96, 101), (101, 2, 98), (101, 96, 102), (101, 3, 2), (101, 102, 3), (102, 103, 104), (96, 103, 102), (3, 102, 5), (102, 104, 5), (104, 105, 106), (103, 105, 104), (5, 104, 107), (104, 106, 107), (5, 107, 6), (107, 106, 108), (6, 107, 109), (107, 108, 109), (109, 108, 111), (8, 109, 110), (6, 109, 8), (109, 111, 110), (108, 112, 111), (110, 111, 114), (111, 112, 113), (111, 113, 114), (110, 114, 115), (114, 113, 116), (115, 114, 117), (114, 116, 117), (115, 117, 118), (118, 117, 120), (117, 116, 119), (117, 119, 120), (118, 120, 121), (120, 119, 122), (121, 120, 123), (120, 122, 123), (123, 122, 125), (124, 123, 126), (121, 123, 124), (123, 125, 126), (124, 126, 127), (126, 125, 128), (127, 126, 129), (126, 128, 129), (129, 128, 131), (130, 129, 132), (127, 129, 130), (129, 131, 132), (130, 132, 133), (132, 131, 134), (133, 132, 135), (132, 134, 135), (135, 134, 137), (36, 135, 136), (133, 135, 36), (135, 137, 136), (134, 138, 137), (136, 137, 140), (137, 138, 139), (137, 139, 140), (136, 140, 141), (140, 139, 142), (141, 140, 143), (140, 142, 143), (144, 143, 146), (141, 143, 144), (143, 142, 145), (143, 145, 146), (144, 146, 147), (146, 145, 148), (147, 146, 149), (146, 148, 149), (149, 148, 151), (150, 149, 152), (147, 149, 150), (149, 151, 152), (150, 152, 153), (152, 151, 154), (153, 152, 155), (152, 154, 155), (155, 154, 156), (57, 155, 157), (153, 155, 57), (155, 156, 157), (57, 157, 58), (157, 156, 158), (58, 157, 159), (157, 158, 159), (61, 159, 160), (58, 159, 61), (159, 161, 160), (159, 158, 161), (160, 161, 164), (161, 162, 163), (158, 162, 161), (161, 163, 164), (160, 164, 165), (164, 163, 166), (165, 164, 167), (164, 166, 167), (168, 167, 170), (165, 167, 168), (167, 169, 170), (167, 166, 169), (168, 170, 171), (170, 169, 172), (171, 170, 173), (170, 172, 173), (173, 172, 175), (174, 173, 176), (171, 173, 174), (173, 175, 176), (177, 176, 179), (174, 176, 177), (176, 178, 179), (176, 175, 178), (180, 179, 182), (177, 179, 180), (179, 181, 182), (179, 178, 181), (182, 183, 185), (182, 181, 183), (180, 182, 184), (184, 182, 185), (185, 183, 186), (185, 186, 187), (188, 185, 187), (184, 185, 188), (189, 188, 191), (189, 184, 188), (188, 187, 190), (191, 188, 190), (90, 189, 191), (191, 190, 192), (93, 191, 192), (90, 191, 93), (192, 190, 194), (192, 194, 193), (95, 192, 193), (93, 192, 95), (190, 195, 194), (193, 194, 197), (194, 195, 196), (194, 196, 197), (197, 196, 198), (105, 197, 199), (193, 197, 105), (197, 198, 199), (105, 199, 106), (106, 199, 201), (199, 198, 200), (199, 200, 201), (108, 201, 112), (106, 201, 108), (201, 202, 112), (201, 200, 202), (202, 203, 204), (200, 203, 202), (112, 202, 205), (202, 204, 205), (112, 205, 113), (205, 204, 206), (113, 205, 207), (205, 206, 207), (207, 206, 209), (116, 207, 208), (113, 207, 116), (207, 209, 208), (208, 209, 210), (209, 211, 210), (206, 211, 209), (166, 211, 169), (163, 211, 166), (169, 211, 172), (178, 211, 181), (175, 211, 178), (181, 211, 183), (183, 211, 186), (186, 211, 212), (212, 211, 213), (213, 211, 214), (214, 211, 215), (215, 211, 203), (203, 211, 204), (204, 211, 206), (210, 211, 216), (216, 211, 217), (217, 211, 218), (218, 211, 219), (219, 211, 220), (220, 211, 221), (221, 211, 222), (222, 211, 223), (223, 211, 224), (224, 211, 225), (225, 211, 226), (226, 211, 227), (227, 211, 228), (228, 211, 162), (162, 211, 163), (172, 211, 175), (156, 228, 158), (156, 227, 228), (158, 228, 162), (154, 227, 156), (154, 226, 227), (151, 226, 154), (151, 225, 226), (148, 224, 225), (148, 225, 151), (145, 224, 148), (145, 223, 224), (142, 222, 223), (142, 223, 145), (139, 222, 142), (139, 221, 222), (138, 220, 221), (138, 221, 139), (229, 220, 138), (229, 219, 220), (131, 229, 134), (131, 230, 229), (230, 219, 229), (134, 229, 138), (128, 231, 230), (231, 218, 230), (128, 230, 131), (230, 218, 219), (231, 217, 218), (232, 217, 231), (125, 231, 128), (125, 232, 231), (122, 233, 232), (233, 216, 232), (122, 232, 125), (232, 216, 217), (233, 210, 216), (208, 210, 233), (119, 233, 122), (119, 208, 233), (198, 214, 215), (198, 215, 200), (200, 215, 203), (196, 213, 214), (196, 214, 198), (195, 213, 196), (195, 212, 213), (187, 186, 212), (187, 212, 195), (116, 208, 119), (190, 187, 195), (103, 193, 105), (95, 193, 103), (89, 234, 189), (234, 184, 189), (89, 189, 90), (234, 180, 184), (235, 180, 234), (236, 234, 89), (236, 235, 234), (82, 237, 236), (237, 235, 236), (82, 236, 84), (84, 236, 89), (81, 237, 82), (237, 239, 235), (81, 238, 237), (238, 239, 237), (238, 240, 239), (240, 174, 239), (239, 174, 177), (239, 177, 235), (72, 240, 238), (72, 241, 240), (241, 171, 240), (240, 171, 174), (70, 241, 72), (241, 168, 171), (242, 168, 241), (70, 242, 241), (64, 63, 242), (63, 165, 242), (64, 242, 70), (242, 165, 168), (73, 72, 238), (73, 238, 81), (235, 177, 180), (63, 160, 165), (61, 160, 63), (49, 153, 52), (49, 150, 153), (52, 153, 57), (46, 150, 49), (46, 147, 150), (43, 144, 147), (43, 147, 46), (40, 144, 43), (40, 141, 144), (37, 136, 141), (37, 141, 40), (36, 136, 37), (243, 130, 133), (243, 133, 33), (33, 133, 36), (25, 130, 243), (29, 243, 33), (26, 25, 243), (26, 243, 29), (25, 127, 130), (23, 127, 25), (23, 124, 127), (20, 124, 23), (20, 121, 124), (19, 118, 121), (19, 121, 20), (13, 115, 118), (13, 118, 19), (11, 115, 13), (11, 110, 115), (8, 110, 11), (96, 95, 103), (244, 92, 100), (86, 87, 244), (244, 87, 92), (76, 73, 81), (69, 75, 245), (246, 69, 245), (246, 67, 69), (247, 67, 246), (247, 66, 67), (248, 66, 247), (248, 249, 66), (250, 249, 248), (251, 54, 250), (250, 54, 249), (252, 51, 251), (251, 51, 54), (253, 48, 252), (252, 48, 51), (254, 45, 253), (253, 45, 48), (255, 42, 254), (254, 42, 45), (255, 39, 42), (256, 39, 255), (31, 34, 256), (256, 34, 39), (54, 55, 249), (249, 55, 60), (249, 60, 66), (14, 13, 19), (0, 1, 10, 15, 16, 17, 22, 27, 28, 30, 31, 256, 255, 254, 253, 252, 251, 250, 248, 247, 246, 245, 75, 77, 78, 79, 86, 244, 100, 99, 98, 2)])
me_untitled_005.update()

# ---- objects
ob_untitled = bpy.data.objects.new('untitled', me_untitled_002)
ob_untitled_001 = bpy.data.objects.new('untitled.001', me_untitled_003)
ob_untitled_002 = bpy.data.objects.new('untitled.002', me_untitled_004)
ob_untitled_003 = bpy.data.objects.new('untitled.003', me_untitled_005)

# ---- transforms, parenting, visibility, modifiers, constraints
ob_untitled.location = (0.0, 0.0, 0.0)
ob_untitled_001.location = (2.574, -1.083, -0.1901)
ob_untitled_002.location = (2.574, -1.083, -0.1901)
ob_untitled_003.location = (2.574, -1.083, -0.1901)

# ---- collection membership
col_collection.objects.link(ob_untitled)
col_collection.objects.link(ob_untitled_001)
col_collection.objects.link(ob_untitled_002)
col_collection.objects.link(ob_untitled_003)

# ---- scene / render settings (as saved in the file)
scene.frame_start = 1; scene.frame_end = 250; scene.frame_set(0)
scene.render.engine = 'BLENDER_EEVEE_NEXT'
scene.cycles.sampling_pattern = 'TABULATED_SOBOL'
scene.cycles.use_light_tree = False
scene.view_settings.view_transform = 'Filmic'
bpy.context.view_layer.update()

# ---- added for rendering (the .blend has no active camera and no usable light): camera, sun
cam_auto = bpy.data.cameras.new('AutoCamera')
cam_auto.lens = 50.0
cam_auto.sensor_width = 36.0
cam_auto.clip_end = 1000.0
ob_auto_camera = bpy.data.objects.new('AutoCamera', cam_auto)
scene.collection.objects.link(ob_auto_camera)
ob_auto_camera.location = (7.18234, -7.61593, 5.12121)
ob_auto_camera.rotation_euler = (1.09748, -7.21219e-08, 0.694738)
scene.camera = ob_auto_camera
light_auto_sun = bpy.data.lights.new('AutoSun', 'SUN')
light_auto_sun.energy = 3.0
light_auto_sun.angle = 0.0523599
ob_auto_sun = bpy.data.objects.new('AutoSun', light_auto_sun)
scene.collection.objects.link(ob_auto_sun)
ob_auto_sun.rotation_euler = (0.872665, 0.174533, 0.523599)
bpy.context.view_layer.update()
